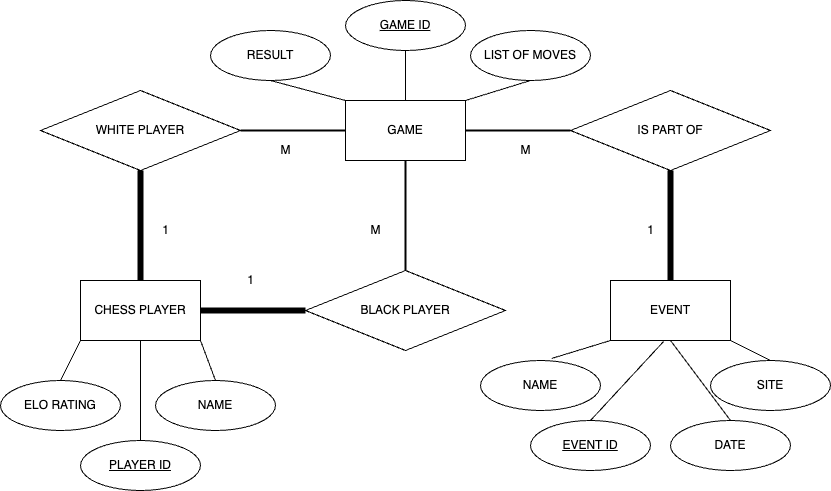

The diagram above was exported from draw.io. Its source (the exported page's mxGraphModel, read from the mxfile embedded in the PNG):
<mxGraphModel dx="873" dy="509" grid="1" gridSize="10" guides="1" tooltips="1" connect="1" arrows="1" fold="1" page="1" pageScale="1" pageWidth="827" pageHeight="1169" math="0" shadow="0">
  <root>
    <mxCell id="0" />
    <mxCell id="1" parent="0" />
    <mxCell id="0GLiTeGvmM08zKt7PiRY-1" value="CHESS PLAYER" style="rounded=0;whiteSpace=wrap;html=1;" vertex="1" parent="1">
      <mxGeometry x="100" y="290" width="120" height="60" as="geometry" />
    </mxCell>
    <mxCell id="0GLiTeGvmM08zKt7PiRY-2" value="EVENT" style="rounded=0;whiteSpace=wrap;html=1;" vertex="1" parent="1">
      <mxGeometry x="630" y="290" width="120" height="60" as="geometry" />
    </mxCell>
    <mxCell id="0GLiTeGvmM08zKt7PiRY-3" value="ELO RATING" style="ellipse;whiteSpace=wrap;html=1;" vertex="1" parent="1">
      <mxGeometry x="20" y="390" width="120" height="50" as="geometry" />
    </mxCell>
    <mxCell id="0GLiTeGvmM08zKt7PiRY-4" value="NAME" style="ellipse;whiteSpace=wrap;html=1;" vertex="1" parent="1">
      <mxGeometry x="175" y="390" width="120" height="50" as="geometry" />
    </mxCell>
    <mxCell id="0GLiTeGvmM08zKt7PiRY-5" value="" style="endArrow=none;html=1;rounded=0;entryX=0;entryY=1;entryDx=0;entryDy=0;exitX=0.5;exitY=0;exitDx=0;exitDy=0;" edge="1" parent="1" source="0GLiTeGvmM08zKt7PiRY-3" target="0GLiTeGvmM08zKt7PiRY-1">
      <mxGeometry width="50" height="50" relative="1" as="geometry">
        <mxPoint x="70" y="390" as="sourcePoint" />
        <mxPoint x="110" y="350" as="targetPoint" />
      </mxGeometry>
    </mxCell>
    <mxCell id="0GLiTeGvmM08zKt7PiRY-6" value="" style="endArrow=none;html=1;rounded=0;entryX=1;entryY=1;entryDx=0;entryDy=0;exitX=0.5;exitY=0;exitDx=0;exitDy=0;" edge="1" parent="1" source="0GLiTeGvmM08zKt7PiRY-4" target="0GLiTeGvmM08zKt7PiRY-1">
      <mxGeometry width="50" height="50" relative="1" as="geometry">
        <mxPoint x="260" y="390" as="sourcePoint" />
        <mxPoint x="260" y="350" as="targetPoint" />
      </mxGeometry>
    </mxCell>
    <mxCell id="0GLiTeGvmM08zKt7PiRY-7" value="NAME" style="ellipse;whiteSpace=wrap;html=1;" vertex="1" parent="1">
      <mxGeometry x="500" y="370" width="120" height="50" as="geometry" />
    </mxCell>
    <mxCell id="0GLiTeGvmM08zKt7PiRY-8" value="SITE" style="ellipse;whiteSpace=wrap;html=1;" vertex="1" parent="1">
      <mxGeometry x="730" y="370" width="120" height="50" as="geometry" />
    </mxCell>
    <mxCell id="0GLiTeGvmM08zKt7PiRY-9" value="DATE" style="ellipse;whiteSpace=wrap;html=1;" vertex="1" parent="1">
      <mxGeometry x="690" y="430" width="120" height="50" as="geometry" />
    </mxCell>
    <mxCell id="0GLiTeGvmM08zKt7PiRY-10" value="" style="endArrow=none;html=1;rounded=0;entryX=1;entryY=1;entryDx=0;entryDy=0;exitX=0.5;exitY=0;exitDx=0;exitDy=0;" edge="1" parent="1" source="0GLiTeGvmM08zKt7PiRY-8" target="0GLiTeGvmM08zKt7PiRY-2">
      <mxGeometry width="50" height="50" relative="1" as="geometry">
        <mxPoint x="760" y="390" as="sourcePoint" />
        <mxPoint x="720" y="350" as="targetPoint" />
      </mxGeometry>
    </mxCell>
    <mxCell id="0GLiTeGvmM08zKt7PiRY-11" value="" style="endArrow=none;html=1;rounded=0;exitX=0.5;exitY=0;exitDx=0;exitDy=0;entryX=0.5;entryY=1;entryDx=0;entryDy=0;" edge="1" parent="1" source="0GLiTeGvmM08zKt7PiRY-9" target="0GLiTeGvmM08zKt7PiRY-2">
      <mxGeometry width="50" height="50" relative="1" as="geometry">
        <mxPoint x="700" y="390" as="sourcePoint" />
        <mxPoint x="660" y="350" as="targetPoint" />
      </mxGeometry>
    </mxCell>
    <mxCell id="0GLiTeGvmM08zKt7PiRY-12" value="" style="endArrow=none;html=1;rounded=0;entryX=0;entryY=1;entryDx=0;entryDy=0;exitX=0.592;exitY=-0.04;exitDx=0;exitDy=0;exitPerimeter=0;" edge="1" parent="1" source="0GLiTeGvmM08zKt7PiRY-7" target="0GLiTeGvmM08zKt7PiRY-2">
      <mxGeometry width="50" height="50" relative="1" as="geometry">
        <mxPoint x="560" y="390" as="sourcePoint" />
        <mxPoint x="600" y="350" as="targetPoint" />
      </mxGeometry>
    </mxCell>
    <mxCell id="0GLiTeGvmM08zKt7PiRY-13" value="GAME" style="rounded=0;whiteSpace=wrap;html=1;" vertex="1" parent="1">
      <mxGeometry x="365" y="110" width="120" height="60" as="geometry" />
    </mxCell>
    <mxCell id="0GLiTeGvmM08zKt7PiRY-14" value="LIST OF MOVES&lt;u&gt;&lt;br&gt;&lt;/u&gt;" style="ellipse;whiteSpace=wrap;html=1;" vertex="1" parent="1">
      <mxGeometry x="490" y="40" width="120" height="50" as="geometry" />
    </mxCell>
    <mxCell id="0GLiTeGvmM08zKt7PiRY-15" value="RESULT" style="ellipse;whiteSpace=wrap;html=1;" vertex="1" parent="1">
      <mxGeometry x="230" y="40" width="120" height="50" as="geometry" />
    </mxCell>
    <mxCell id="0GLiTeGvmM08zKt7PiRY-16" value="" style="endArrow=none;html=1;rounded=0;exitX=0;exitY=0;exitDx=0;exitDy=0;entryX=0.5;entryY=1;entryDx=0;entryDy=0;" edge="1" parent="1" source="0GLiTeGvmM08zKt7PiRY-13" target="0GLiTeGvmM08zKt7PiRY-15">
      <mxGeometry width="50" height="50" relative="1" as="geometry">
        <mxPoint x="365" y="110" as="sourcePoint" />
        <mxPoint x="325" y="70" as="targetPoint" />
      </mxGeometry>
    </mxCell>
    <mxCell id="0GLiTeGvmM08zKt7PiRY-17" value="" style="endArrow=none;html=1;rounded=0;entryX=0.5;entryY=1;entryDx=0;entryDy=0;exitX=1;exitY=0;exitDx=0;exitDy=0;" edge="1" parent="1" source="0GLiTeGvmM08zKt7PiRY-13" target="0GLiTeGvmM08zKt7PiRY-14">
      <mxGeometry width="50" height="50" relative="1" as="geometry">
        <mxPoint x="485" y="110" as="sourcePoint" />
        <mxPoint x="525" y="70" as="targetPoint" />
      </mxGeometry>
    </mxCell>
    <mxCell id="0GLiTeGvmM08zKt7PiRY-18" value="WHITE PLAYER" style="rhombus;whiteSpace=wrap;html=1;" vertex="1" parent="1">
      <mxGeometry x="60" y="100" width="200" height="80" as="geometry" />
    </mxCell>
    <mxCell id="0GLiTeGvmM08zKt7PiRY-19" value="M" style="text;html=1;align=center;verticalAlign=middle;resizable=0;points=[];autosize=1;strokeColor=none;fillColor=none;" vertex="1" parent="1">
      <mxGeometry x="290" y="150" width="30" height="20" as="geometry" />
    </mxCell>
    <mxCell id="0GLiTeGvmM08zKt7PiRY-20" value="1" style="text;html=1;align=center;verticalAlign=middle;resizable=0;points=[];autosize=1;strokeColor=none;fillColor=none;" vertex="1" parent="1">
      <mxGeometry x="175" y="230" width="20" height="20" as="geometry" />
    </mxCell>
    <mxCell id="0GLiTeGvmM08zKt7PiRY-21" value="IS PART OF" style="rhombus;whiteSpace=wrap;html=1;" vertex="1" parent="1">
      <mxGeometry x="590" y="100" width="200" height="80" as="geometry" />
    </mxCell>
    <mxCell id="0GLiTeGvmM08zKt7PiRY-22" value="M" style="text;html=1;align=center;verticalAlign=middle;resizable=0;points=[];autosize=1;strokeColor=none;fillColor=none;" vertex="1" parent="1">
      <mxGeometry x="530" y="150" width="30" height="20" as="geometry" />
    </mxCell>
    <mxCell id="0GLiTeGvmM08zKt7PiRY-23" value="1" style="text;html=1;align=center;verticalAlign=middle;resizable=0;points=[];autosize=1;strokeColor=none;fillColor=none;" vertex="1" parent="1">
      <mxGeometry x="660" y="230" width="20" height="20" as="geometry" />
    </mxCell>
    <mxCell id="0GLiTeGvmM08zKt7PiRY-24" value="" style="endArrow=none;html=1;rounded=0;entryX=0.5;entryY=1;entryDx=0;entryDy=0;exitX=0.5;exitY=0;exitDx=0;exitDy=0;strokeWidth=6;" edge="1" parent="1" source="0GLiTeGvmM08zKt7PiRY-1" target="0GLiTeGvmM08zKt7PiRY-18">
      <mxGeometry width="50" height="50" relative="1" as="geometry">
        <mxPoint x="140" y="250" as="sourcePoint" />
        <mxPoint x="160" y="210" as="targetPoint" />
      </mxGeometry>
    </mxCell>
    <mxCell id="0GLiTeGvmM08zKt7PiRY-25" value="" style="endArrow=none;html=1;rounded=0;entryX=0;entryY=0.5;entryDx=0;entryDy=0;exitX=1;exitY=0.5;exitDx=0;exitDy=0;strokeWidth=2;" edge="1" parent="1" source="0GLiTeGvmM08zKt7PiRY-18" target="0GLiTeGvmM08zKt7PiRY-13">
      <mxGeometry width="50" height="50" relative="1" as="geometry">
        <mxPoint x="304.5" y="250" as="sourcePoint" />
        <mxPoint x="304.5" y="140" as="targetPoint" />
      </mxGeometry>
    </mxCell>
    <mxCell id="0GLiTeGvmM08zKt7PiRY-26" value="" style="endArrow=none;html=1;rounded=0;entryX=0;entryY=0.5;entryDx=0;entryDy=0;exitX=1;exitY=0.5;exitDx=0;exitDy=0;strokeWidth=2;" edge="1" parent="1" source="0GLiTeGvmM08zKt7PiRY-13" target="0GLiTeGvmM08zKt7PiRY-21">
      <mxGeometry width="50" height="50" relative="1" as="geometry">
        <mxPoint x="550" y="310" as="sourcePoint" />
        <mxPoint x="550" y="200" as="targetPoint" />
      </mxGeometry>
    </mxCell>
    <mxCell id="0GLiTeGvmM08zKt7PiRY-27" value="" style="endArrow=none;html=1;rounded=0;entryX=0.5;entryY=1;entryDx=0;entryDy=0;strokeWidth=6;exitX=0.5;exitY=0;exitDx=0;exitDy=0;" edge="1" parent="1" source="0GLiTeGvmM08zKt7PiRY-2" target="0GLiTeGvmM08zKt7PiRY-21">
      <mxGeometry width="50" height="50" relative="1" as="geometry">
        <mxPoint x="720" y="270" as="sourcePoint" />
        <mxPoint x="689.5" y="180" as="targetPoint" />
      </mxGeometry>
    </mxCell>
    <mxCell id="0GLiTeGvmM08zKt7PiRY-28" value="BLACK PLAYER" style="rhombus;whiteSpace=wrap;html=1;" vertex="1" parent="1">
      <mxGeometry x="325" y="280" width="200" height="80" as="geometry" />
    </mxCell>
    <mxCell id="0GLiTeGvmM08zKt7PiRY-29" value="" style="endArrow=none;html=1;rounded=0;entryX=0.5;entryY=1;entryDx=0;entryDy=0;strokeWidth=2;" edge="1" parent="1" target="0GLiTeGvmM08zKt7PiRY-13">
      <mxGeometry width="50" height="50" relative="1" as="geometry">
        <mxPoint x="425" y="280" as="sourcePoint" />
        <mxPoint x="425" y="170" as="targetPoint" />
      </mxGeometry>
    </mxCell>
    <mxCell id="0GLiTeGvmM08zKt7PiRY-30" value="" style="endArrow=none;html=1;rounded=0;entryX=1;entryY=0.5;entryDx=0;entryDy=0;strokeWidth=6;exitX=0;exitY=0.5;exitDx=0;exitDy=0;" edge="1" parent="1" source="0GLiTeGvmM08zKt7PiRY-28" target="0GLiTeGvmM08zKt7PiRY-1">
      <mxGeometry width="50" height="50" relative="1" as="geometry">
        <mxPoint x="290" y="280" as="sourcePoint" />
        <mxPoint x="290" y="170" as="targetPoint" />
      </mxGeometry>
    </mxCell>
    <mxCell id="0GLiTeGvmM08zKt7PiRY-31" value="1" style="text;html=1;align=center;verticalAlign=middle;resizable=0;points=[];autosize=1;strokeColor=none;fillColor=none;" vertex="1" parent="1">
      <mxGeometry x="260" y="280" width="20" height="20" as="geometry" />
    </mxCell>
    <mxCell id="0GLiTeGvmM08zKt7PiRY-32" value="M" style="text;html=1;align=center;verticalAlign=middle;resizable=0;points=[];autosize=1;strokeColor=none;fillColor=none;" vertex="1" parent="1">
      <mxGeometry x="380" y="230" width="30" height="20" as="geometry" />
    </mxCell>
    <mxCell id="0GLiTeGvmM08zKt7PiRY-33" value="&lt;u&gt;PLAYER ID&lt;/u&gt;" style="ellipse;whiteSpace=wrap;html=1;" vertex="1" parent="1">
      <mxGeometry x="100" y="450" width="120" height="50" as="geometry" />
    </mxCell>
    <mxCell id="0GLiTeGvmM08zKt7PiRY-34" value="" style="endArrow=none;html=1;rounded=0;exitX=0.5;exitY=0;exitDx=0;exitDy=0;entryX=0.5;entryY=1;entryDx=0;entryDy=0;" edge="1" parent="1" source="0GLiTeGvmM08zKt7PiRY-33" target="0GLiTeGvmM08zKt7PiRY-1">
      <mxGeometry width="50" height="50" relative="1" as="geometry">
        <mxPoint x="159.5" y="450" as="sourcePoint" />
        <mxPoint x="159.5" y="360" as="targetPoint" />
      </mxGeometry>
    </mxCell>
    <mxCell id="0GLiTeGvmM08zKt7PiRY-35" value="&lt;u&gt;GAME ID&lt;/u&gt;" style="ellipse;whiteSpace=wrap;html=1;" vertex="1" parent="1">
      <mxGeometry x="365" y="10" width="120" height="50" as="geometry" />
    </mxCell>
    <mxCell id="0GLiTeGvmM08zKt7PiRY-36" value="" style="endArrow=none;html=1;rounded=0;exitX=0.5;exitY=0;exitDx=0;exitDy=0;entryX=0.5;entryY=1;entryDx=0;entryDy=0;" edge="1" parent="1" source="0GLiTeGvmM08zKt7PiRY-13" target="0GLiTeGvmM08zKt7PiRY-35">
      <mxGeometry width="50" height="50" relative="1" as="geometry">
        <mxPoint x="375" y="120" as="sourcePoint" />
        <mxPoint x="315" y="100" as="targetPoint" />
      </mxGeometry>
    </mxCell>
    <mxCell id="0GLiTeGvmM08zKt7PiRY-37" value="&lt;u&gt;EVENT ID&lt;/u&gt;" style="ellipse;whiteSpace=wrap;html=1;" vertex="1" parent="1">
      <mxGeometry x="550" y="430" width="120" height="50" as="geometry" />
    </mxCell>
    <mxCell id="0GLiTeGvmM08zKt7PiRY-38" value="" style="endArrow=none;html=1;rounded=0;exitX=0.5;exitY=0;exitDx=0;exitDy=0;entryX=0.442;entryY=1.017;entryDx=0;entryDy=0;entryPerimeter=0;" edge="1" parent="1" source="0GLiTeGvmM08zKt7PiRY-37" target="0GLiTeGvmM08zKt7PiRY-2">
      <mxGeometry width="50" height="50" relative="1" as="geometry">
        <mxPoint x="700" y="450" as="sourcePoint" />
        <mxPoint x="700" y="360" as="targetPoint" />
      </mxGeometry>
    </mxCell>
  </root>
</mxGraphModel>